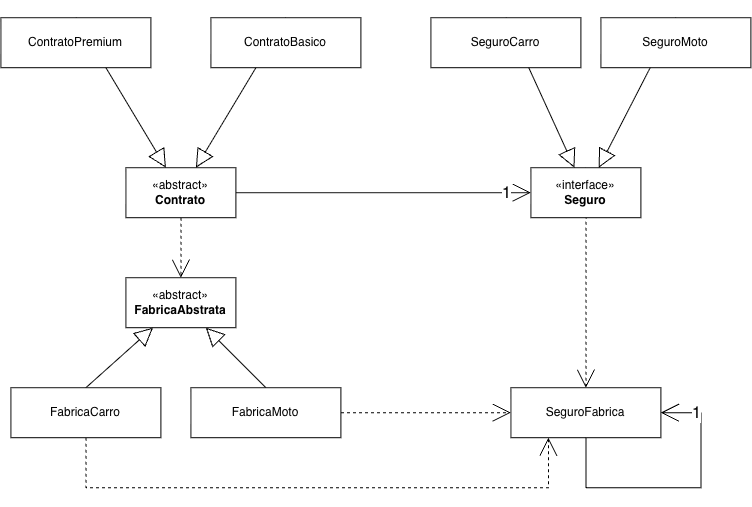

The diagram above was exported from draw.io. Its source (the exported page's mxGraphModel, read from the mxfile embedded in the PNG):
<mxGraphModel dx="1367" dy="1113" grid="1" gridSize="10" guides="1" tooltips="1" connect="1" arrows="1" fold="1" page="1" pageScale="1" pageWidth="827" pageHeight="1169" background="#FFFFFF" math="0" shadow="0">
  <root>
    <mxCell id="0" />
    <mxCell id="1" parent="0" />
    <mxCell id="JgMHgZXVLHbZ9Q6AtJUH-1" edge="1" parent="1" source="JgMHgZXVLHbZ9Q6AtJUH-2" style="rounded=0;orthogonalLoop=1;jettySize=auto;html=1;exitX=0.5;exitY=0;exitDx=0;exitDy=0;entryX=0.5;entryY=0;entryDx=0;entryDy=0;endArrow=open;endFill=0;dashed=1;endSize=16;" target="JgMHgZXVLHbZ9Q6AtJUH-16">
      <mxGeometry relative="1" as="geometry" />
    </mxCell>
    <mxCell id="JgMHgZXVLHbZ9Q6AtJUH-2" parent="1" style="html=1;whiteSpace=wrap;" value="«interface»&lt;br&gt;&lt;b&gt;Seguro&lt;/b&gt;" vertex="1">
      <mxGeometry height="50" width="110" x="568" y="265" as="geometry" />
    </mxCell>
    <mxCell id="JgMHgZXVLHbZ9Q6AtJUH-3" edge="1" parent="1" source="JgMHgZXVLHbZ9Q6AtJUH-4" style="rounded=0;orthogonalLoop=1;jettySize=auto;html=1;exitX=0.5;exitY=0;exitDx=0;exitDy=0;endArrow=block;endFill=0;endSize=16;" target="JgMHgZXVLHbZ9Q6AtJUH-2">
      <mxGeometry relative="1" as="geometry" />
    </mxCell>
    <mxCell id="JgMHgZXVLHbZ9Q6AtJUH-4" parent="1" style="html=1;whiteSpace=wrap;" value="SeguroCarro" vertex="1">
      <mxGeometry height="50" width="150" x="468" y="115" as="geometry" />
    </mxCell>
    <mxCell id="JgMHgZXVLHbZ9Q6AtJUH-5" edge="1" parent="1" source="JgMHgZXVLHbZ9Q6AtJUH-6" style="rounded=0;orthogonalLoop=1;jettySize=auto;html=1;exitX=0.5;exitY=0;exitDx=0;exitDy=0;endArrow=block;endFill=0;endSize=16;" target="JgMHgZXVLHbZ9Q6AtJUH-2">
      <mxGeometry relative="1" as="geometry">
        <mxPoint x="628" y="305" as="targetPoint" />
      </mxGeometry>
    </mxCell>
    <mxCell id="JgMHgZXVLHbZ9Q6AtJUH-6" parent="1" style="html=1;whiteSpace=wrap;" value="SeguroMoto" vertex="1">
      <mxGeometry height="50" width="150" x="638" y="115" as="geometry" />
    </mxCell>
    <mxCell id="JgMHgZXVLHbZ9Q6AtJUH-7" edge="1" parent="1" source="JgMHgZXVLHbZ9Q6AtJUH-10" style="edgeStyle=orthogonalEdgeStyle;rounded=0;orthogonalLoop=1;jettySize=auto;html=1;exitX=1;exitY=0.5;exitDx=0;exitDy=0;entryX=0;entryY=0.5;entryDx=0;entryDy=0;endArrow=open;endFill=0;endSize=16;" target="JgMHgZXVLHbZ9Q6AtJUH-2">
      <mxGeometry relative="1" as="geometry" />
    </mxCell>
    <mxCell id="JgMHgZXVLHbZ9Q6AtJUH-8" connectable="0" parent="JgMHgZXVLHbZ9Q6AtJUH-7" style="edgeLabel;html=1;align=center;verticalAlign=middle;resizable=0;points=[];" value="&lt;font style=&quot;font-size: 16px;&quot;&gt;1&lt;/font&gt;" vertex="1">
      <mxGeometry relative="1" x="0.8162" as="geometry">
        <mxPoint x="1" as="offset" />
      </mxGeometry>
    </mxCell>
    <mxCell id="JgMHgZXVLHbZ9Q6AtJUH-9" edge="1" parent="1" source="JgMHgZXVLHbZ9Q6AtJUH-10" style="rounded=0;orthogonalLoop=1;jettySize=auto;html=1;entryX=0.5;entryY=0;entryDx=0;entryDy=0;dashed=1;endSize=16;endArrow=open;endFill=0;" target="JgMHgZXVLHbZ9Q6AtJUH-15">
      <mxGeometry relative="1" as="geometry">
        <mxPoint x="218" y="325" as="sourcePoint" />
      </mxGeometry>
    </mxCell>
    <mxCell id="JgMHgZXVLHbZ9Q6AtJUH-10" parent="1" style="html=1;whiteSpace=wrap;" value="«abstract&lt;span style=&quot;background-color: transparent; color: light-dark(rgb(0, 0, 0), rgb(255, 255, 255));&quot;&gt;»&lt;/span&gt;&lt;div&gt;&lt;b&gt;Contrato&lt;/b&gt;&lt;/div&gt;" vertex="1">
      <mxGeometry height="50" width="110" x="163" y="265" as="geometry" />
    </mxCell>
    <mxCell id="JgMHgZXVLHbZ9Q6AtJUH-11" edge="1" parent="1" source="JgMHgZXVLHbZ9Q6AtJUH-12" style="rounded=0;orthogonalLoop=1;jettySize=auto;html=1;exitX=0.5;exitY=0;exitDx=0;exitDy=0;endArrow=block;endFill=0;endSize=16;" target="JgMHgZXVLHbZ9Q6AtJUH-10">
      <mxGeometry relative="1" as="geometry" />
    </mxCell>
    <mxCell id="JgMHgZXVLHbZ9Q6AtJUH-12" parent="1" style="html=1;whiteSpace=wrap;" value="ContratoBasico" vertex="1">
      <mxGeometry height="50" width="150" x="248" y="115" as="geometry" />
    </mxCell>
    <mxCell id="JgMHgZXVLHbZ9Q6AtJUH-13" edge="1" parent="1" source="JgMHgZXVLHbZ9Q6AtJUH-14" style="rounded=0;orthogonalLoop=1;jettySize=auto;html=1;exitX=0.5;exitY=0;exitDx=0;exitDy=0;endArrow=block;endFill=0;endSize=16;" target="JgMHgZXVLHbZ9Q6AtJUH-10">
      <mxGeometry relative="1" as="geometry" />
    </mxCell>
    <mxCell id="JgMHgZXVLHbZ9Q6AtJUH-14" parent="1" style="html=1;whiteSpace=wrap;" value="ContratoPremium" vertex="1">
      <mxGeometry height="50" width="150" x="38" y="115" as="geometry" />
    </mxCell>
    <mxCell id="JgMHgZXVLHbZ9Q6AtJUH-15" parent="1" style="html=1;whiteSpace=wrap;" value="«abstract&lt;span style=&quot;background-color: transparent; color: light-dark(rgb(0, 0, 0), rgb(255, 255, 255));&quot;&gt;»&lt;/span&gt;&lt;div&gt;&lt;b&gt;FabricaAbstrata&lt;/b&gt;&lt;/div&gt;" vertex="1">
      <mxGeometry height="50" width="110" x="163" y="375" as="geometry" />
    </mxCell>
    <mxCell id="JgMHgZXVLHbZ9Q6AtJUH-16" parent="1" style="html=1;whiteSpace=wrap;" value="SeguroFabrica" vertex="1">
      <mxGeometry height="50" width="150" x="548" y="485" as="geometry" />
    </mxCell>
    <mxCell id="JgMHgZXVLHbZ9Q6AtJUH-17" edge="1" parent="1" source="JgMHgZXVLHbZ9Q6AtJUH-16" style="edgeStyle=orthogonalEdgeStyle;rounded=0;orthogonalLoop=1;jettySize=auto;html=1;innerLoopWaypoints=1;exitX=0.5;exitY=1;exitDx=0;exitDy=0;entryX=1;entryY=0.5;entryDx=0;entryDy=0;endArrow=open;endFill=0;endSize=16;" target="JgMHgZXVLHbZ9Q6AtJUH-16">
      <mxGeometry relative="1" as="geometry">
        <Array as="points">
          <mxPoint x="623" y="585.05" />
          <mxPoint x="738.05" y="585.05" />
          <mxPoint x="738.05" y="510" />
        </Array>
      </mxGeometry>
    </mxCell>
    <mxCell id="JgMHgZXVLHbZ9Q6AtJUH-18" connectable="0" parent="JgMHgZXVLHbZ9Q6AtJUH-17" style="edgeLabel;html=1;align=center;verticalAlign=middle;resizable=0;points=[];" value="&lt;font style=&quot;font-size: 16px;&quot;&gt;1&lt;/font&gt;" vertex="1">
      <mxGeometry relative="1" x="0.755" y="2" as="geometry">
        <mxPoint y="-2" as="offset" />
      </mxGeometry>
    </mxCell>
    <mxCell id="JgMHgZXVLHbZ9Q6AtJUH-19" edge="1" parent="1" source="JgMHgZXVLHbZ9Q6AtJUH-21" style="rounded=0;orthogonalLoop=1;jettySize=auto;html=1;exitX=0.5;exitY=0;exitDx=0;exitDy=0;endArrow=block;endFill=0;endSize=16;" target="JgMHgZXVLHbZ9Q6AtJUH-15">
      <mxGeometry relative="1" as="geometry" />
    </mxCell>
    <mxCell id="JgMHgZXVLHbZ9Q6AtJUH-20" edge="1" parent="1" source="JgMHgZXVLHbZ9Q6AtJUH-21" style="edgeStyle=orthogonalEdgeStyle;rounded=0;orthogonalLoop=1;jettySize=auto;html=1;exitX=0.5;exitY=1;exitDx=0;exitDy=0;entryX=0.25;entryY=1;entryDx=0;entryDy=0;endArrow=open;endFill=0;endSize=16;dashed=1;" target="JgMHgZXVLHbZ9Q6AtJUH-16">
      <mxGeometry relative="1" as="geometry">
        <Array as="points">
          <mxPoint x="123" y="585.05" />
          <mxPoint x="585.53" y="585.05" />
        </Array>
      </mxGeometry>
    </mxCell>
    <mxCell id="JgMHgZXVLHbZ9Q6AtJUH-21" parent="1" style="html=1;whiteSpace=wrap;" value="FabricaCarro" vertex="1">
      <mxGeometry height="50" width="150" x="48" y="485" as="geometry" />
    </mxCell>
    <mxCell id="JgMHgZXVLHbZ9Q6AtJUH-22" edge="1" parent="1" source="JgMHgZXVLHbZ9Q6AtJUH-24" style="rounded=0;orthogonalLoop=1;jettySize=auto;html=1;exitX=0.5;exitY=0;exitDx=0;exitDy=0;endArrow=block;endFill=0;endSize=16;" target="JgMHgZXVLHbZ9Q6AtJUH-15">
      <mxGeometry relative="1" as="geometry" />
    </mxCell>
    <mxCell id="JgMHgZXVLHbZ9Q6AtJUH-23" edge="1" parent="1" source="JgMHgZXVLHbZ9Q6AtJUH-24" style="rounded=0;orthogonalLoop=1;jettySize=auto;html=1;exitX=1;exitY=0.5;exitDx=0;exitDy=0;entryX=0;entryY=0.5;entryDx=0;entryDy=0;endArrow=open;endFill=0;endSize=16;dashed=1;" target="JgMHgZXVLHbZ9Q6AtJUH-16">
      <mxGeometry relative="1" as="geometry" />
    </mxCell>
    <mxCell id="JgMHgZXVLHbZ9Q6AtJUH-24" parent="1" style="html=1;whiteSpace=wrap;" value="FabricaMoto" vertex="1">
      <mxGeometry height="50" width="150" x="228" y="485" as="geometry" />
    </mxCell>
  </root>
</mxGraphModel>